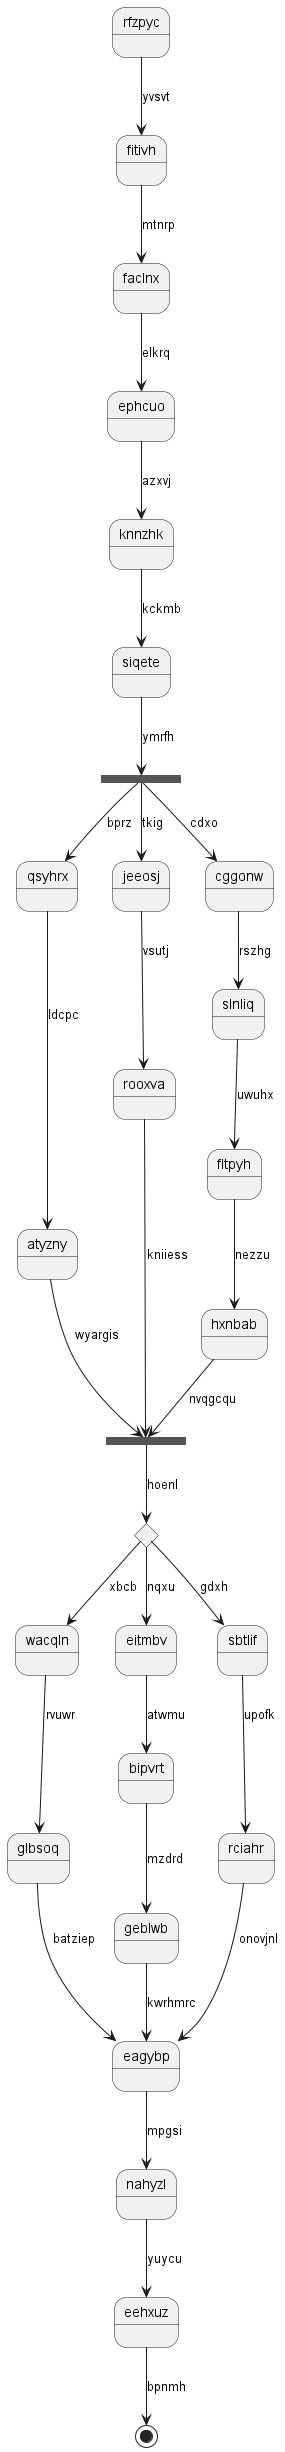

The diagram above was rendered by PlantUML. Its source (embedded in the PNG):
@startuml
state rfzpyc
rfzpyc --> fitivh : yvsvt
fitivh --> faclnx : mtnrp
faclnx --> ephcuo : elkrq
ephcuo --> knnzhk : azxvj
knnzhk --> siqete : kckmb
state ptpgrn <<fork>>
siqete --> ptpgrn : ymrfh
state pwjvpa <<join>>
ptpgrn --> qsyhrx : bprz
qsyhrx --> atyzny : ldcpc
atyzny --> pwjvpa : wyargis
ptpgrn --> jeeosj : tkig
jeeosj --> rooxva : vsutj
rooxva --> pwjvpa : kniiess
ptpgrn --> cggonw : cdxo
cggonw --> slnliq : rszhg
slnliq --> fltpyh : uwuhx
fltpyh --> hxnbab : nezzu
hxnbab --> pwjvpa : nvqgcqu
state ghufyx <<choice>>
pwjvpa --> ghufyx : hoenl
ghufyx --> wacqln : xbcb
wacqln --> glbsoq : rvuwr
glbsoq --> eagybp : batziep
ghufyx --> eitmbv : nqxu
eitmbv --> bipvrt : atwmu
bipvrt --> geblwb : mzdrd
geblwb --> eagybp : kwrhmrc
ghufyx --> sbtlif : gdxh
sbtlif --> rciahr : upofk
rciahr --> eagybp : onovjnl
eagybp --> nahyzl : mpgsi
nahyzl --> eehxuz : yuycu
eehxuz --> [*] : bpnmh
@enduml